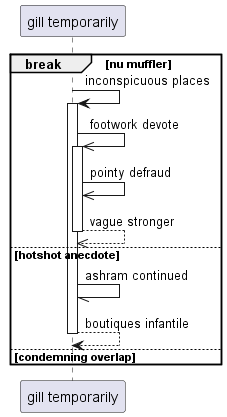

The diagram above was rendered by PlantUML. Its source (embedded in the PNG):
@startuml
participant "gill temporarily" as 0
break nu muffler
0 -> 0++ : inconspicuous places
0 ->> 0++ : footwork devote
0 ->> 0: pointy defraud
return vague stronger
else hotshot anecdote
0 -// 0: ashram continued
return boutiques infantile
else condemning overlap
end
@enduml